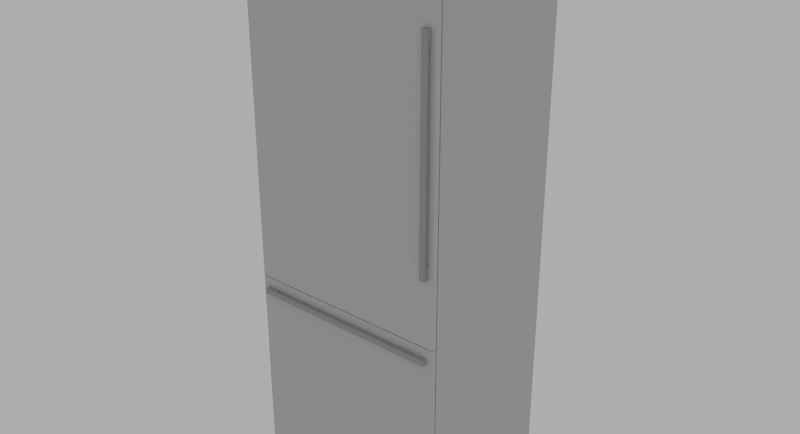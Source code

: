 # Source: Thermador_T30BB810SS.blend  (saved by Blender 2.76.0; exported with 4.5.12 LTS)
import bpy
from mathutils import Matrix  # noqa: F401  (used for matrix-valued properties, if any)

bpy.ops.wm.read_factory_settings(use_empty=True)
scene = bpy.context.scene
scene.name = 'Scene'

# ---- collections
col_collection_1 = bpy.data.collections.new('Collection 1'); scene.collection.children.link(col_collection_1)

# ---- materials (node trees are filled in below, after node groups)
mat_4 = bpy.data.materials.new('*4')
mat_4.alpha_threshold = 0.0
mat_4.roughness = 0.5
mat_color_003_1 = bpy.data.materials.new('[Color_003]1')
mat_color_003_1.alpha_threshold = 0.0
mat_color_003_1.roughness = 0.5

# ---- node groups
ng_blendupshader = bpy.data.node_groups.new('BlendUpShader', 'ShaderNodeTree')
_s = ng_blendupshader.interface.new_socket(name='out', in_out='OUTPUT', socket_type='NodeSocketShader')
_s = ng_blendupshader.interface.new_socket(name='Color', in_out='INPUT', socket_type='NodeSocketColor')
_s.default_value = (0.4793, 0.4793, 0.4793, 1.0)
_s = ng_blendupshader.interface.new_socket(name='Transparency', in_out='INPUT', socket_type='NodeSocketFloat')
_s.subtype = 'FACTOR'
_s.default_value = 1.0
_s.min_value = 0.0
_s.max_value = 1.0
_s = ng_blendupshader.interface.new_socket(name='Roughness', in_out='INPUT', socket_type='NodeSocketFloat')
_s.subtype = 'FACTOR'
_s.min_value = 0.0
_s.max_value = 1.0
_s = ng_blendupshader.interface.new_socket(name='Normal Map', in_out='INPUT', socket_type='NodeSocketVector')
_s.min_value = -1.0
_s.max_value = 1.0
_N = ng_blendupshader.nodes; _L = ng_blendupshader.links
n0 = _N.new('ShaderNodeBsdfTransparent'); n0.name = 'Transparent BSDF'; n0.location = (-93, 23)
n1 = _N.new('ShaderNodeMixShader'); n1.name = 'Mix Shader'; n1.location = (158, -18)
n2 = _N.new('NodeGroupOutput'); n2.name = 'Group Output'; n2.location = (393, -23)
n3 = _N.new('ShaderNodeBsdfDiffuse'); n3.name = 'Diffuse BSDF'; n3.location = (-99, -140)
n4 = _N.new('NodeGroupInput'); n4.name = 'Group Input'; n4.location = (-363, -20)
_L.new(n4.outputs[1], n1.inputs[0])
_L.new(n1.outputs[0], n2.inputs[0])
_L.new(n0.outputs[0], n1.inputs[1])
_L.new(n4.outputs[0], n3.inputs[0])
_L.new(n4.outputs[2], n3.inputs[1])
_L.new(n4.outputs[3], n3.inputs[2])
_L.new(n3.outputs[0], n1.inputs[2])
n2.is_active_output = True

# ---- material node trees
mat_4.use_nodes = True; mat_4.node_tree.nodes.clear()
_N = mat_4.node_tree.nodes; _L = mat_4.node_tree.links
n0 = _N.new('ShaderNodeOutputMaterial'); n0.name = 'Material Output'; n0.location = (600, 0)
n1 = _N.new('ShaderNodeGroup'); n1.name = 'Group'; n1.location = (0, 150)
n1.node_tree = ng_blendupshader
n1.inputs[0].default_value = (0.6038, 0.6038, 0.6038, 1.0)
n1.inputs[1].default_value = 1.0
n1.inputs[2].default_value = 0.0
n1.inputs[3].default_value = (0.0, 0.0, 0.0)
_L.new(n1.outputs[0], n0.inputs[0])
n0.is_active_output = True
mat_color_003_1.use_nodes = True; mat_color_003_1.node_tree.nodes.clear()
_N = mat_color_003_1.node_tree.nodes; _L = mat_color_003_1.node_tree.links
n0 = _N.new('ShaderNodeOutputMaterial'); n0.name = 'Material Output'; n0.location = (600, 0)
n1 = _N.new('ShaderNodeGroup'); n1.name = 'Group'; n1.location = (0, 150)
n1.node_tree = ng_blendupshader
n1.inputs[0].default_value = (0.402, 0.402, 0.402, 1.0)
n1.inputs[1].default_value = 1.0
n1.inputs[2].default_value = 0.0
n1.inputs[3].default_value = (0.0, 0.0, 0.0)
_L.new(n1.outputs[0], n0.inputs[0])
n0.is_active_output = True

# ---- world
world_world = bpy.data.worlds.new('World'); scene.world = world_world
world_world.use_nodes = True; world_world.node_tree.nodes.clear()
_N = world_world.node_tree.nodes; _L = world_world.node_tree.links
n0 = _N.new('ShaderNodeOutputWorld'); n0.name = 'World Output'; n0.location = (300, 300)
n1 = _N.new('ShaderNodeBackground'); n1.name = 'Background'; n1.location = (10, 300)
n1.inputs[0].default_value = (0.42, 0.42, 0.42, 1.0)
_L.new(n1.outputs[0], n0.inputs[0])
n0.is_active_output = True
world_world.color = (0.05088, 0.05088, 0.05088)
world_world.use_sun_shadow = False
world_world.sun_shadow_jitter_overblur = 0.0
world_world.cycles.sampling_method = 'NONE'
world_world.cycles.sample_map_resolution = 256

# ---- meshes
me_base_point = bpy.data.meshes.new('Base Point')
me_base_point.from_pydata([(0.0, 0.0, 0.0)], [], [])
me_base_point.use_remesh_preserve_volume = False
me_base_point.use_remesh_preserve_attributes = False
me_base_point.use_mirror_vertex_groups = False
me_base_point.update()
me_cage = bpy.data.meshes.new('CAGE')
me_cage.from_pydata([(0.0, 0.0, 0.0), (0.0, -0.63, 0.0), (0.756, -0.63, 0.0), (0.756, 0.0, 0.0), (0.0, 0.0, 2.134), (0.0, -0.63, 2.134), (0.756, -0.63, 2.134), (0.756, 0.0, 2.134)], [], [(0, 1, 2, 3), (4, 7, 6, 5), (0, 4, 5, 1), (1, 5, 6, 2), (2, 6, 7, 3), (4, 0, 3, 7)])
me_cage.use_remesh_preserve_volume = False
me_cage.use_remesh_preserve_attributes = False
me_cage.use_mirror_vertex_groups = False
me_cage.update()
me_mesh = bpy.data.meshes.new('mesh')
me_mesh.from_pydata([(0.756, -0.6069, 0.83), (0.0, -0.6069, 0.83), (0.0, -0.5879, 0.83), (0.756, -0.5879, 0.83), (0.756, -0.6069, 2.134), (0.0, -0.6069, 2.134), (0.0, -0.5879, 2.134), (0.756, -0.5879, 2.134), (0.756, -0.6069, 0.105), (0.0, -0.6069, 0.105), (0.0, -0.5879, 0.105), (0.756, -0.5879, 0.105), (0.756, -0.6069, 0.827), (0.0, -0.6069, 0.827), (0.0, -0.5879, 0.827), (0.756, -0.5879, 0.827), (0.756, -0.5829, 2.134), (0.756, 0.003144, 2.134), (0.0, 0.003144, 2.134), (0.0, -0.5829, 2.134), (0.756, -0.5829, 0.181), (0.756, -0.5159, 0.181), (0.756, -0.5159, 0.0), (0.756, 0.003144, 0.0), (0.0, 0.003144, 0.0), (0.0, -0.5159, 0.0), (0.0, -0.5159, 0.181), (0.0, -0.5829, 0.181), (0.005, -0.5829, 2.129), (0.751, -0.5829, 2.129), (0.751, -0.5829, 0.181), (0.005, -0.5829, 0.181), (0.751, -0.5879, 0.181), (0.005, -0.5879, 0.181), (0.751, -0.5879, 2.129), (0.005, -0.5879, 2.129), (0.0725, -0.6169, 0.772), (0.0225, -0.6169, 0.772), (0.0225, -0.6069, 0.772), (0.0725, -0.6069, 0.772), (0.0225, -0.6169, 0.792), (0.0725, -0.6169, 0.792), (0.0725, -0.6069, 0.792), (0.0225, -0.6069, 0.792), (0.7335, -0.6269, 0.772), (0.0225, -0.6269, 0.772), (0.7335, -0.6169, 0.772), (0.0225, -0.6269, 0.792), (0.7335, -0.6269, 0.792), (0.7335, -0.6169, 0.792), (0.6835, -0.6169, 0.772), (0.6835, -0.6069, 0.772), (0.7335, -0.6069, 0.772), (0.6835, -0.6169, 0.792), (0.7335, -0.6069, 0.792), (0.6835, -0.6069, 0.792), (0.736, -0.6169, 1.832), (0.716, -0.6169, 1.832), (0.716, -0.6069, 1.832), (0.736, -0.6069, 1.832), (0.716, -0.6169, 1.882), (0.736, -0.6169, 1.882), (0.736, -0.6069, 1.882), (0.716, -0.6069, 1.882), (0.736, -0.6269, 1.082), (0.716, -0.6269, 1.082), (0.716, -0.6169, 1.082), (0.736, -0.6169, 1.082), (0.716, -0.6269, 1.882), (0.736, -0.6269, 1.882), (0.716, -0.6069, 1.082), (0.736, -0.6069, 1.082), (0.716, -0.6169, 1.132), (0.736, -0.6169, 1.132), (0.736, -0.6069, 1.132), (0.716, -0.6069, 1.132)], [], [(3, 0, 1, 2), (4, 5, 1, 0), (6, 2, 1, 5), (6, 7, 3, 2), (3, 7, 4, 0), (4, 7, 6, 5), (11, 8, 9, 10), (12, 13, 9, 8), (14, 10, 9, 13), (14, 15, 11, 10), (11, 15, 12, 8), (12, 15, 14, 13), (16, 17, 18, 19), (23, 17, 16, 20, 21, 22), (18, 17, 23, 24), (18, 24, 25, 26, 27, 19), (16, 19, 27, 31, 28, 29, 30, 20), (21, 20, 30, 32, 33, 31, 27, 26), (21, 26, 25, 22), (23, 22, 25, 24), (35, 34, 29, 28), (30, 29, 34, 32), (28, 31, 33, 35), (34, 35, 33, 32), (39, 36, 37, 38), (41, 42, 43, 40), (41, 40, 37, 36), (39, 42, 41, 36), (43, 42, 39, 38), (43, 38, 37, 40), (46, 44, 45, 37), (48, 49, 40, 47), (48, 47, 45, 44), (46, 49, 48, 44), (40, 49, 46, 37), (40, 37, 45, 47), (52, 46, 50, 51), (49, 54, 55, 53), (49, 53, 50, 46), (52, 54, 49, 46), (55, 54, 52, 51), (55, 51, 50, 53), (59, 56, 57, 58), (61, 62, 63, 60), (61, 60, 57, 56), (59, 62, 61, 56), (63, 62, 59, 58), (63, 58, 57, 60), (67, 64, 65, 66), (69, 61, 60, 68), (69, 68, 65, 64), (67, 61, 69, 64), (60, 61, 67, 66), (60, 66, 65, 68), (71, 67, 66, 70), (73, 74, 75, 72), (73, 72, 66, 67), (71, 74, 73, 67), (75, 74, 71, 70), (75, 70, 66, 72)])
me_mesh.polygons.foreach_set('use_smooth', [True] * 60)
me_mesh.polygons.foreach_set('material_index', [0, 0, 0, 0, 0, 0, 0, 0, 0, 0, 0, 0, 0, 0, 0, 0, 0, 0, 0, 0, 0, 0, 0, 0, 1, 1, 1, 1, 1, 1, 1, 1, 1, 1, 1, 1, 1, 1, 1, 1, 1, 1, 1, 1, 1, 1, 1, 1, 1, 1, 1, 1, 1, 1, 1, 1, 1, 1, 1, 1])
_k = set([(0, 1), (0, 3), (0, 4), (1, 2), (1, 5), (2, 3), (2, 6), (3, 7), (4, 5), (4, 7), (5, 6), (6, 7), (8, 9), (8, 11), (8, 12), (9, 10), (9, 13), (10, 11), (10, 14), (11, 15), (12, 13), (12, 15), (13, 14), (14, 15), (16, 17), (16, 19), (16, 20), (17, 18), (17, 23), (18, 19), (18, 24), (19, 27), (20, 21), (20, 30), (21, 22), (21, 26), (22, 23), (22, 25), (23, 24), (24, 25), (25, 26), (26, 27), (27, 31), (28, 29), (28, 31), (28, 35), (29, 30), (29, 34), (30, 32), (31, 33), (32, 33), (32, 34), (33, 35), (34, 35), (36, 37), (36, 39), (36, 41), (37, 38), (37, 40), (37, 45), (37, 46), (38, 39), (38, 43), (39, 42), (40, 41), (40, 43), (40, 47), (40, 49), (41, 42), (42, 43), (44, 45), (44, 46), (44, 48), (45, 47), (46, 49), (46, 50), (46, 52), (47, 48), (48, 49), (49, 53), (49, 54), (50, 51), (50, 53), (51, 52), (51, 55), (52, 54), (53, 55), (54, 55), (56, 57), (56, 59), (56, 61), (57, 58), (57, 60), (58, 59), (58, 63), (59, 62), (60, 61), (60, 63), (60, 66), (60, 68), (61, 62), (61, 67), (61, 69), (62, 63), (64, 65), (64, 67), (64, 69), (65, 66), (65, 68), (66, 67), (66, 70), (66, 72), (67, 71), (67, 73), (68, 69), (70, 71), (70, 75), (71, 74), (72, 73), (72, 75), (73, 74), (74, 75)])
me_mesh.attributes.new('sharp_edge', 'BOOLEAN', 'EDGE').data.foreach_set('value', [ (min(e.vertices), max(e.vertices)) in _k for e in me_mesh.edges])
_uv = me_mesh.uv_layers.new(name='UVMap')
_uv.uv.foreach_set('vector', [0.6181, 0.7604, 0.6234, 0.7604, 0.6234, 0.973, 0.6181, 0.973, 0.0, 0.6001, 0.2094, 0.6001, 0.2094, 0.9668, 3.301e-08, 0.9668, 0.4254, 0.5478, 0.4254, 0.9145, 0.4201, 0.9145, 0.4201, 0.5478, 0.2094, 0.5492, 0.4187, 0.5492, 0.4187, 0.9159, 0.2094, 0.9159, 0.9551, 0.2126, 0.9551, 0.5793, 0.9499, 0.5793, 0.9499, 0.2126, 0.6076, 0.7604, 0.6128, 0.7604, 0.6128, 0.973, 0.6076, 0.973, 0.9662, 0.2126, 0.9715, 0.2126, 0.9715, 0.4252, 0.9662, 0.4252, 0.6253, 0.5478, 0.6253, 0.7604, 0.4254, 0.7604, 0.4254, 0.5478, 0.9798, 0.6001, 0.9798, 0.8031, 0.9745, 0.8031, 0.9745, 0.6001, 0.6253, 0.8127, 0.6253, 0.6001, 0.8253, 0.6001, 0.8253, 0.8127, 0.9823, 0.2126, 0.9823, 0.4156, 0.977, 0.4156, 0.977, 0.2126, 0.6128, 0.7604, 0.6181, 0.7604, 0.6181, 0.973, 0.6128, 0.973, 0.4254, 0.7604, 0.5876, 0.7604, 0.5876, 0.973, 0.4254, 0.973, 0.7876, 0.0, 0.7876, 0.6001, 0.6253, 0.6001, 0.6253, 0.0509, 0.6439, 0.0509, 0.6439, 1.456e-08, 0.0, 0.0, 0.2094, 0.0, 0.2094, 0.6001, 1.409e-07, 0.6001, 0.7876, 0.6001, 0.7876, 1.102e-08, 0.9313, 0.0, 0.9313, 0.0509, 0.9499, 0.0509, 0.9499, 0.6001, 0.2094, 0.0, 0.4187, 0.0, 0.4187, 0.5492, 0.4173, 0.5492, 0.4173, 0.001406, 0.2107, 0.001406, 0.2107, 0.5492, 0.2094, 0.5492, 0.6076, 0.973, 0.589, 0.973, 0.589, 0.9716, 0.5876, 0.9716, 0.5876, 0.7618, 0.589, 0.7618, 0.589, 0.7604, 0.6076, 0.7604, 1.0, 0.0, 1.0, 0.2126, 0.9499, 0.2126, 0.9499, 0.0, 0.8253, 0.6001, 0.969, 0.6001, 0.969, 0.8127, 0.8253, 0.8127, 0.6234, 0.9702, 0.6234, 0.7604, 0.6248, 0.7604, 0.6248, 0.9702, 0.9837, 0.2126, 0.9837, 0.7604, 0.9823, 0.7604, 0.9823, 0.2126, 0.9823, 0.4156, 0.9823, 0.9634, 0.9809, 0.9634, 0.9809, 0.4156, 0.4187, 0.0, 0.6253, 0.0, 0.6253, 0.5478, 0.4187, 0.5478, 0.6779, 0.8268, 0.6752, 0.8268, 0.6752, 0.8127, 0.6779, 0.8127, 0.6807, 0.8268, 0.6779, 0.8268, 0.6779, 0.8127, 0.6807, 0.8127, 0.6364, 0.8127, 0.6364, 0.8268, 0.6309, 0.8268, 0.6309, 0.8127, 0.7222, 0.8183, 0.7222, 0.8127, 0.725, 0.8127, 0.725, 0.8183, 0.6475, 0.8127, 0.6475, 0.8268, 0.6419, 0.8268, 0.6419, 0.8127, 0.7001, 0.8127, 0.7001, 0.8183, 0.6973, 0.8183, 0.6973, 0.8127, 0.9837, 0.4376, 0.9864, 0.4376, 0.9864, 0.6375, 0.9837, 0.6375, 0.969, 0.8001, 0.9718, 0.8001, 0.9718, 1.0, 0.969, 1.0, 0.977, 0.2126, 0.977, 0.4125, 0.9715, 0.4125, 0.9715, 0.2126, 0.6945, 0.8183, 0.6945, 0.8127, 0.6973, 0.8127, 0.6973, 0.8183, 0.969, 0.8001, 0.969, 0.6001, 0.9745, 0.6001, 0.9745, 0.8001, 0.6945, 0.8127, 0.6945, 0.8183, 0.6918, 0.8183, 0.6918, 0.8127, 0.6724, 0.8268, 0.6696, 0.8268, 0.6696, 0.8127, 0.6724, 0.8127, 0.6752, 0.8268, 0.6724, 0.8268, 0.6724, 0.8127, 0.6752, 0.8127, 0.6309, 0.8127, 0.6309, 0.8268, 0.6253, 0.8268, 0.6253, 0.8127, 0.7001, 0.8183, 0.7001, 0.8127, 0.7029, 0.8127, 0.7029, 0.8183, 0.6419, 0.8127, 0.6419, 0.8268, 0.6364, 0.8268, 0.6364, 0.8127, 0.7084, 0.8127, 0.7084, 0.8183, 0.7056, 0.8183, 0.7056, 0.8127, 0.7056, 0.8183, 0.7029, 0.8183, 0.7029, 0.8127, 0.7056, 0.8127, 0.7112, 0.8183, 0.7084, 0.8183, 0.7084, 0.8127, 0.7112, 0.8127, 0.6475, 0.8127, 0.653, 0.8127, 0.653, 0.8268, 0.6475, 0.8268, 0.689, 0.8268, 0.689, 0.8127, 0.6918, 0.8127, 0.6918, 0.8268, 0.653, 0.8127, 0.6585, 0.8127, 0.6585, 0.8268, 0.653, 0.8268, 0.6835, 0.8127, 0.6835, 0.8268, 0.6807, 0.8268, 0.6807, 0.8127, 0.7167, 0.8183, 0.7139, 0.8183, 0.7139, 0.8127, 0.7167, 0.8127, 0.7195, 0.8183, 0.7167, 0.8183, 0.7167, 0.8127, 0.7195, 0.8127, 0.9551, 0.2126, 0.9607, 0.2126, 0.9607, 0.4376, 0.9551, 0.4376, 0.985, 0.7604, 0.985, 0.9854, 0.9823, 0.9854, 0.9823, 0.7604, 0.9607, 0.2126, 0.9662, 0.2126, 0.9662, 0.4376, 0.9607, 0.4376, 0.9864, 0.2126, 0.9864, 0.4376, 0.9837, 0.4376, 0.9837, 0.2126, 0.7222, 0.8183, 0.7195, 0.8183, 0.7195, 0.8127, 0.7222, 0.8127, 0.7139, 0.8183, 0.7112, 0.8183, 0.7112, 0.8127, 0.7139, 0.8127, 0.6585, 0.8127, 0.6641, 0.8127, 0.6641, 0.8268, 0.6585, 0.8268, 0.6862, 0.8268, 0.6862, 0.8127, 0.689, 0.8127, 0.689, 0.8268, 0.6641, 0.8127, 0.6696, 0.8127, 0.6696, 0.8268, 0.6641, 0.8268, 0.6862, 0.8127, 0.6862, 0.8268, 0.6835, 0.8268, 0.6835, 0.8127])
me_mesh.materials.append(mat_4)
me_mesh.materials.append(mat_color_003_1)
me_mesh.use_remesh_preserve_volume = False
me_mesh.use_remesh_preserve_attributes = False
me_mesh.use_mirror_vertex_groups = False
me_mesh.update()
me_mesh.normals_split_custom_set([tuple(v) for v in zip(*[iter([0.0, 0.0, -1.0, 0.0, 0.0, -1.0, 0.0, 0.0, -1.0, 0.0, 0.0, -1.0, 0.0, -1.0, 0.0, 0.0, -1.0, 0.0, 0.0, -1.0, 0.0, 0.0, -1.0, 0.0, -1.0, 0.0, 0.0, -1.0, 0.0, 0.0, -1.0, 0.0, 0.0, -1.0, 0.0, 0.0, 0.0, 1.0, 0.0, 0.0, 1.0, 0.0, 0.0, 1.0, 0.0, 0.0, 1.0, 0.0, 1.0, 0.0, 0.0, 1.0, 0.0, 0.0, 1.0, 0.0, 0.0, 1.0, 0.0, 0.0, 0.0, 0.0, 1.0, 0.0, 0.0, 1.0, 0.0, 0.0, 1.0, 0.0, 0.0, 1.0, 0.0, 0.0, -1.0, 0.0, 0.0, -1.0, 0.0, 0.0, -1.0, 0.0, 0.0, -1.0, 0.0, -1.0, 0.0, 0.0, -1.0, 0.0, 0.0, -1.0, 0.0, 0.0, -1.0, 0.0, -1.0, 0.0, 0.0, -1.0, 0.0, 0.0, -1.0, 0.0, 0.0, -1.0, 0.0, 0.0, 0.0, 1.0, 0.0, 0.0, 1.0, 0.0, 0.0, 1.0, 0.0, 0.0, 1.0, 0.0, 1.0, 0.0, 0.0, 1.0, 0.0, 0.0, 1.0, 0.0, 0.0, 1.0, 0.0, 0.0, 0.0, 0.0, 1.0, 0.0, 0.0, 1.0, 0.0, 0.0, 1.0, 0.0, 0.0, 1.0, 0.0, 0.0, 1.0, 0.0, 0.0, 1.0, 0.0, 0.0, 1.0, 0.0, 0.0, 1.0, 1.0, -4.813e-08, 0.0, 1.0, -4.813e-08, 0.0, 1.0, -4.813e-08, 0.0, 1.0, -4.813e-08, 0.0, 1.0, -4.813e-08, 0.0, 1.0, -4.813e-08, 0.0, 0.0, 1.0, 0.0, 0.0, 1.0, 0.0, 0.0, 1.0, 0.0, 0.0, 1.0, 0.0, -1.0, 0.0, 0.0, -1.0, 0.0, 0.0, -1.0, 0.0, 0.0, -1.0, 0.0, 0.0, -1.0, 0.0, 0.0, -1.0, 0.0, 0.0, 0.0, -1.0, -4.004e-08, 0.0, -1.0, -4.004e-08, 0.0, -1.0, -4.004e-08, 0.0, -1.0, -4.004e-08, 0.0, -1.0, -4.004e-08, 0.0, -1.0, -4.004e-08, 0.0, -1.0, -4.004e-08, 0.0, -1.0, -4.004e-08, 0.0, 0.0, -1.0, 0.0, 0.0, -1.0, 0.0, 0.0, -1.0, 0.0, 0.0, -1.0, 0.0, 0.0, -1.0, 0.0, 0.0, -1.0, 0.0, 0.0, -1.0, 0.0, 0.0, -1.0, 0.0, -1.0, 0.0, 0.0, -1.0, 0.0, 0.0, -1.0, 0.0, 0.0, -1.0, 0.0, 0.0, 0.0, -1.0, 0.0, 0.0, -1.0, 0.0, 0.0, -1.0, 0.0, 0.0, -1.0, 0.0, 0.0, 1.0, 0.0, 0.0, 1.0, 0.0, 0.0, 1.0, 0.0, 0.0, 1.0, 1.0, 0.0, 0.0, 1.0, 0.0, 0.0, 1.0, 0.0, 0.0, 1.0, 0.0, 0.0, -1.0, 0.0, 0.0, -1.0, 0.0, 0.0, -1.0, 0.0, 0.0, -1.0, 0.0, 0.0, 0.0, -1.0, 0.0, 0.0, -1.0, 0.0, 0.0, -1.0, 0.0, 0.0, -1.0, 0.0, 0.0, 0.0, -1.0, 0.0, 0.0, -1.0, 0.0, 0.0, -1.0, 0.0, 0.0, -1.0, 0.0, 0.0, 1.0, 0.0, 0.0, 1.0, 0.0, 0.0, 1.0, 0.0, 0.0, 1.0, 0.0, -1.0, 0.0, 0.0, -1.0, 0.0, 0.0, -1.0, 0.0, 0.0, -1.0, 0.0, 1.0, 0.0, 0.0, 1.0, 0.0, 0.0, 1.0, 0.0, 0.0, 1.0, 0.0, 0.0, 0.0, 1.0, 0.0, 0.0, 1.0, 0.0, 0.0, 1.0, 0.0, 0.0, 1.0, 0.0, -1.0, 0.0, 0.0, -1.0, 0.0, 0.0, -1.0, 0.0, 0.0, -1.0, 0.0, 0.0, 0.0, 0.0, -1.0, 0.0, 0.0, -1.0, 0.0, 0.0, -1.0, 0.0, 0.0, -1.0, 0.0, 0.0, 1.0, 0.0, 0.0, 1.0, 0.0, 0.0, 1.0, 0.0, 0.0, 1.0, 0.0, -1.0, 0.0, 0.0, -1.0, 0.0, 0.0, -1.0, 0.0, 0.0, -1.0, 0.0, 1.0, 0.0, 0.0, 1.0, 0.0, 0.0, 1.0, 0.0, 0.0, 1.0, 0.0, 0.0, 0.0, 1.0, 0.0, 0.0, 1.0, 0.0, 0.0, 1.0, 0.0, 0.0, 1.0, 0.0, -1.0, 0.0, 0.0, -1.0, 0.0, 0.0, -1.0, 0.0, 0.0, -1.0, 0.0, 0.0, 0.0, 0.0, -1.0, 0.0, 0.0, -1.0, 0.0, 0.0, -1.0, 0.0, 0.0, -1.0, 0.0, 0.0, 1.0, 0.0, 0.0, 1.0, 0.0, 0.0, 1.0, 0.0, 0.0, 1.0, 0.0, -1.0, 0.0, 0.0, -1.0, 0.0, 0.0, -1.0, 0.0, 0.0, -1.0, 0.0, 1.0, 0.0, 0.0, 1.0, 0.0, 0.0, 1.0, 0.0, 0.0, 1.0, 0.0, 0.0, 0.0, 1.0, 0.0, 0.0, 1.0, 0.0, 0.0, 1.0, 0.0, 0.0, 1.0, 0.0, -1.0, 0.0, 0.0, -1.0, 0.0, 0.0, -1.0, 0.0, 0.0, -1.0, 0.0, 0.0, 0.0, 0.0, -1.0, 0.0, 0.0, -1.0, 0.0, 0.0, -1.0, 0.0, 0.0, -1.0, 0.0, 0.0, 1.0, 0.0, 0.0, 1.0, 0.0, 0.0, 1.0, 0.0, 0.0, 1.0, 0.0, -1.0, 0.0, 0.0, -1.0, 0.0, 0.0, -1.0, 0.0, 0.0, -1.0, 0.0, 1.0, 0.0, 0.0, 1.0, 0.0, 0.0, 1.0, 0.0, 0.0, 1.0, 0.0, 0.0, 0.0, 1.0, 0.0, 0.0, 1.0, 0.0, 0.0, 1.0, 0.0, 0.0, 1.0, 0.0, -1.0, 0.0, 0.0, -1.0, 0.0, 0.0, -1.0, 0.0, 0.0, -1.0, 0.0, 0.0, 0.0, 0.0, -1.0, 0.0, 0.0, -1.0, 0.0, 0.0, -1.0, 0.0, 0.0, -1.0, 0.0, 0.0, 1.0, 0.0, 0.0, 1.0, 0.0, 0.0, 1.0, 0.0, 0.0, 1.0, 0.0, -1.0, 0.0, 0.0, -1.0, 0.0, 0.0, -1.0, 0.0, 0.0, -1.0, 0.0, 1.0, 0.0, 0.0, 1.0, 0.0, 0.0, 1.0, 0.0, 0.0, 1.0, 0.0, 0.0, 0.0, 1.0, 0.0, 0.0, 1.0, 0.0, 0.0, 1.0, 0.0, 0.0, 1.0, 0.0, -1.0, 0.0, 0.0, -1.0, 0.0, 0.0, -1.0, 0.0, 0.0, -1.0, 0.0, 0.0, 0.0, 0.0, -1.0, 0.0, 0.0, -1.0, 0.0, 0.0, -1.0, 0.0, 0.0, -1.0, 0.0, 0.0, 1.0, 0.0, 0.0, 1.0, 0.0, 0.0, 1.0, 0.0, 0.0, 1.0, 0.0, -1.0, 0.0, 0.0, -1.0, 0.0, 0.0, -1.0, 0.0, 0.0, -1.0, 0.0, 1.0, 0.0, 0.0, 1.0, 0.0, 0.0, 1.0, 0.0, 0.0, 1.0, 0.0, 0.0, 0.0, 1.0, 0.0, 0.0, 1.0, 0.0, 0.0, 1.0, 0.0, 0.0, 1.0, 0.0, -1.0, 0.0, 0.0, -1.0, 0.0, 0.0, -1.0, 0.0, 0.0, -1.0, 0.0, 0.0])] * 3)])

# ---- objects
ob_bpassembly_new_assembly = bpy.data.objects.new('BPASSEMBLY.New Assembly', me_base_point)
ob_vpdimz_new_assembly = bpy.data.objects.new('VPDIMZ.New Assembly', None)
ob_vpdimy_new_assembly = bpy.data.objects.new('VPDIMY.New Assembly', None)
ob_vpdimx_new_assembly = bpy.data.objects.new('VPDIMX.New Assembly', None)
ob_cage = bpy.data.objects.new('CAGE', me_cage)
ob_thermador_t30bb810ss = bpy.data.objects.new('Thermador T30BB810SS', me_mesh)

# ---- transforms, parenting, visibility, modifiers, constraints
ob_bpassembly_new_assembly.location = (0.0, 0.0, 0.0)
ob_bpassembly_new_assembly.lineart.crease_threshold = 0.0
ob_vpdimz_new_assembly.parent = ob_bpassembly_new_assembly
ob_vpdimz_new_assembly.location = (0.0, 0.0, 2.134)
ob_vpdimz_new_assembly.lock_location = (True, True, False)
ob_vpdimz_new_assembly.empty_display_size = 0.3048
ob_vpdimz_new_assembly.empty_image_offset = (0.0, 0.0)
ob_vpdimz_new_assembly.lineart.crease_threshold = 0.0
ob_vpdimy_new_assembly.parent = ob_bpassembly_new_assembly
ob_vpdimy_new_assembly.location = (0.0, -0.63, 0.0)
ob_vpdimy_new_assembly.lock_location = (True, False, True)
ob_vpdimy_new_assembly.empty_display_size = 0.3048
ob_vpdimy_new_assembly.empty_image_offset = (0.0, 0.0)
ob_vpdimy_new_assembly.lineart.crease_threshold = 0.0
ob_vpdimx_new_assembly.parent = ob_bpassembly_new_assembly
ob_vpdimx_new_assembly.location = (0.756, 0.0, 0.0)
ob_vpdimx_new_assembly.lock_location = (False, True, True)
ob_vpdimx_new_assembly.empty_display_size = 0.3048
ob_vpdimx_new_assembly.empty_image_offset = (0.0, 0.0)
ob_vpdimx_new_assembly.lineart.crease_threshold = 0.0
ob_cage.parent = ob_bpassembly_new_assembly
ob_cage.location = (0.0, 0.0, 0.0)
ob_cage.lock_location = (True, True, True)
ob_cage.lock_rotation = (True, True, True)
ob_cage.hide_render = True
ob_cage.visible_camera = False
ob_cage.visible_diffuse = False
ob_cage.visible_glossy = False
ob_cage.visible_transmission = False
ob_cage.visible_shadow = False
ob_cage.display_type = 'WIRE'
ob_cage.lineart.crease_threshold = 0.0
_vg = ob_cage.vertex_groups.new(name='X Dimension')
_vg = ob_cage.vertex_groups.new(name='Y Dimension')
_vg = ob_cage.vertex_groups.new(name='Z Dimension')
_m = ob_cage.modifiers.new('Hook-VPDIMX.New Assembly', 'HOOK')
_m.center = (0.756, 0.0, 0.0)
_m.matrix_inverse = ((1.0, 0.0, 0.0, -0.756), (0.0, 1.0, 0.0, 0.0), (0.0, 0.0, 1.0, 0.0), (0.0, 0.0, 0.0, 1.0))
_m.object = ob_vpdimx_new_assembly
_m = ob_cage.modifiers.new('Hook-VPDIMY.New Assembly', 'HOOK')
_m.center = (0.0, -0.63, 0.0)
_m.matrix_inverse = ((1.0, 0.0, 0.0, 0.0), (0.0, 1.0, 0.0, 0.63), (0.0, 0.0, 1.0, 0.0), (0.0, 0.0, 0.0, 1.0))
_m.object = ob_vpdimy_new_assembly
_m = ob_cage.modifiers.new('Hook-VPDIMZ.New Assembly', 'HOOK')
_m.center = (0.0, 0.0, 2.134)
_m.matrix_inverse = ((1.0, 0.0, 0.0, 0.0), (0.0, 1.0, 0.0, 0.0), (0.0, 0.0, 1.0, -2.134), (0.0, 0.0, 0.0, 1.0))
_m.object = ob_vpdimz_new_assembly
ob_thermador_t30bb810ss.parent = ob_bpassembly_new_assembly
ob_thermador_t30bb810ss.location = (0.0, 0.0, 0.0)
ob_thermador_t30bb810ss.rotation_mode = 'QUATERNION'
ob_thermador_t30bb810ss.rotation_quaternion = (1.0, 0.0, 0.0, 0.0)
ob_thermador_t30bb810ss.lineart.crease_threshold = 0.0
_m = ob_thermador_t30bb810ss.modifiers.new('EdgeSplit', 'EDGE_SPLIT')

# ---- collection membership
col_collection_1.objects.link(ob_bpassembly_new_assembly)
col_collection_1.objects.link(ob_vpdimz_new_assembly)
col_collection_1.objects.link(ob_vpdimy_new_assembly)
col_collection_1.objects.link(ob_vpdimx_new_assembly)
col_collection_1.objects.link(ob_cage)
col_collection_1.objects.link(ob_thermador_t30bb810ss)

# ---- scene / render settings (as saved in the file)
scene.frame_start = 1; scene.frame_end = 250; scene.frame_set(154)
scene.render.engine = 'CYCLES'
scene.render.resolution_x = 2096
scene.render.resolution_y = 1136
scene.render.dither_intensity = 0.0
scene.render.film_transparent = True
scene.render.use_overwrite = False
scene.cycles.use_denoising = False
scene.cycles.samples = 100
scene.cycles.sampling_pattern = 'TABULATED_SOBOL'
scene.cycles.light_sampling_threshold = 0.0
scene.cycles.use_adaptive_sampling = False
scene.cycles.use_light_tree = False
scene.cycles.caustics_reflective = False
scene.cycles.caustics_refractive = False
scene.cycles.blur_glossy = 0.5
scene.cycles.pixel_filter_type = 'GAUSSIAN'
scene.cycles.sample_clamp_indirect = 0.0
scene.view_settings.view_transform = 'Standard'
bpy.context.view_layer.update()

# ---- added for rendering (the .blend has no active camera): camera
cam_auto = bpy.data.cameras.new('AutoCamera')
cam_auto.lens = 50.0
cam_auto.sensor_width = 36.0
cam_auto.clip_end = 1000.0
ob_auto_camera = bpy.data.objects.new('AutoCamera', cam_auto)
scene.collection.objects.link(ob_auto_camera)
ob_auto_camera.location = (2.55226, -2.92096, 2.80641)
ob_auto_camera.rotation_euler = (1.09748, -7.21219e-08, 0.694738)
scene.camera = ob_auto_camera
bpy.context.view_layer.update()
